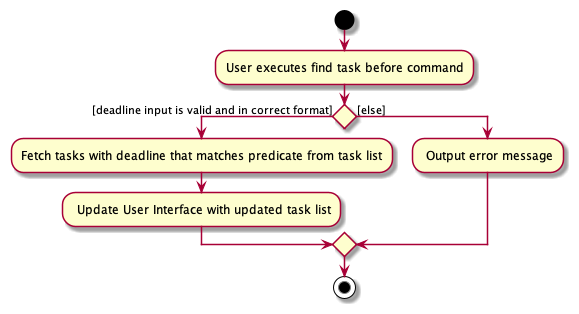

The diagram above was rendered by PlantUML. Its source (embedded in the PNG):
@startuml
start
:User executes find task before command;

if () then ([deadline input is valid and in correct format])
    :Fetch tasks with deadline that matches predicate from task list;
    : Update User Interface with updated task list;
else ([else])
    : Output error message;
endif
stop
@enduml